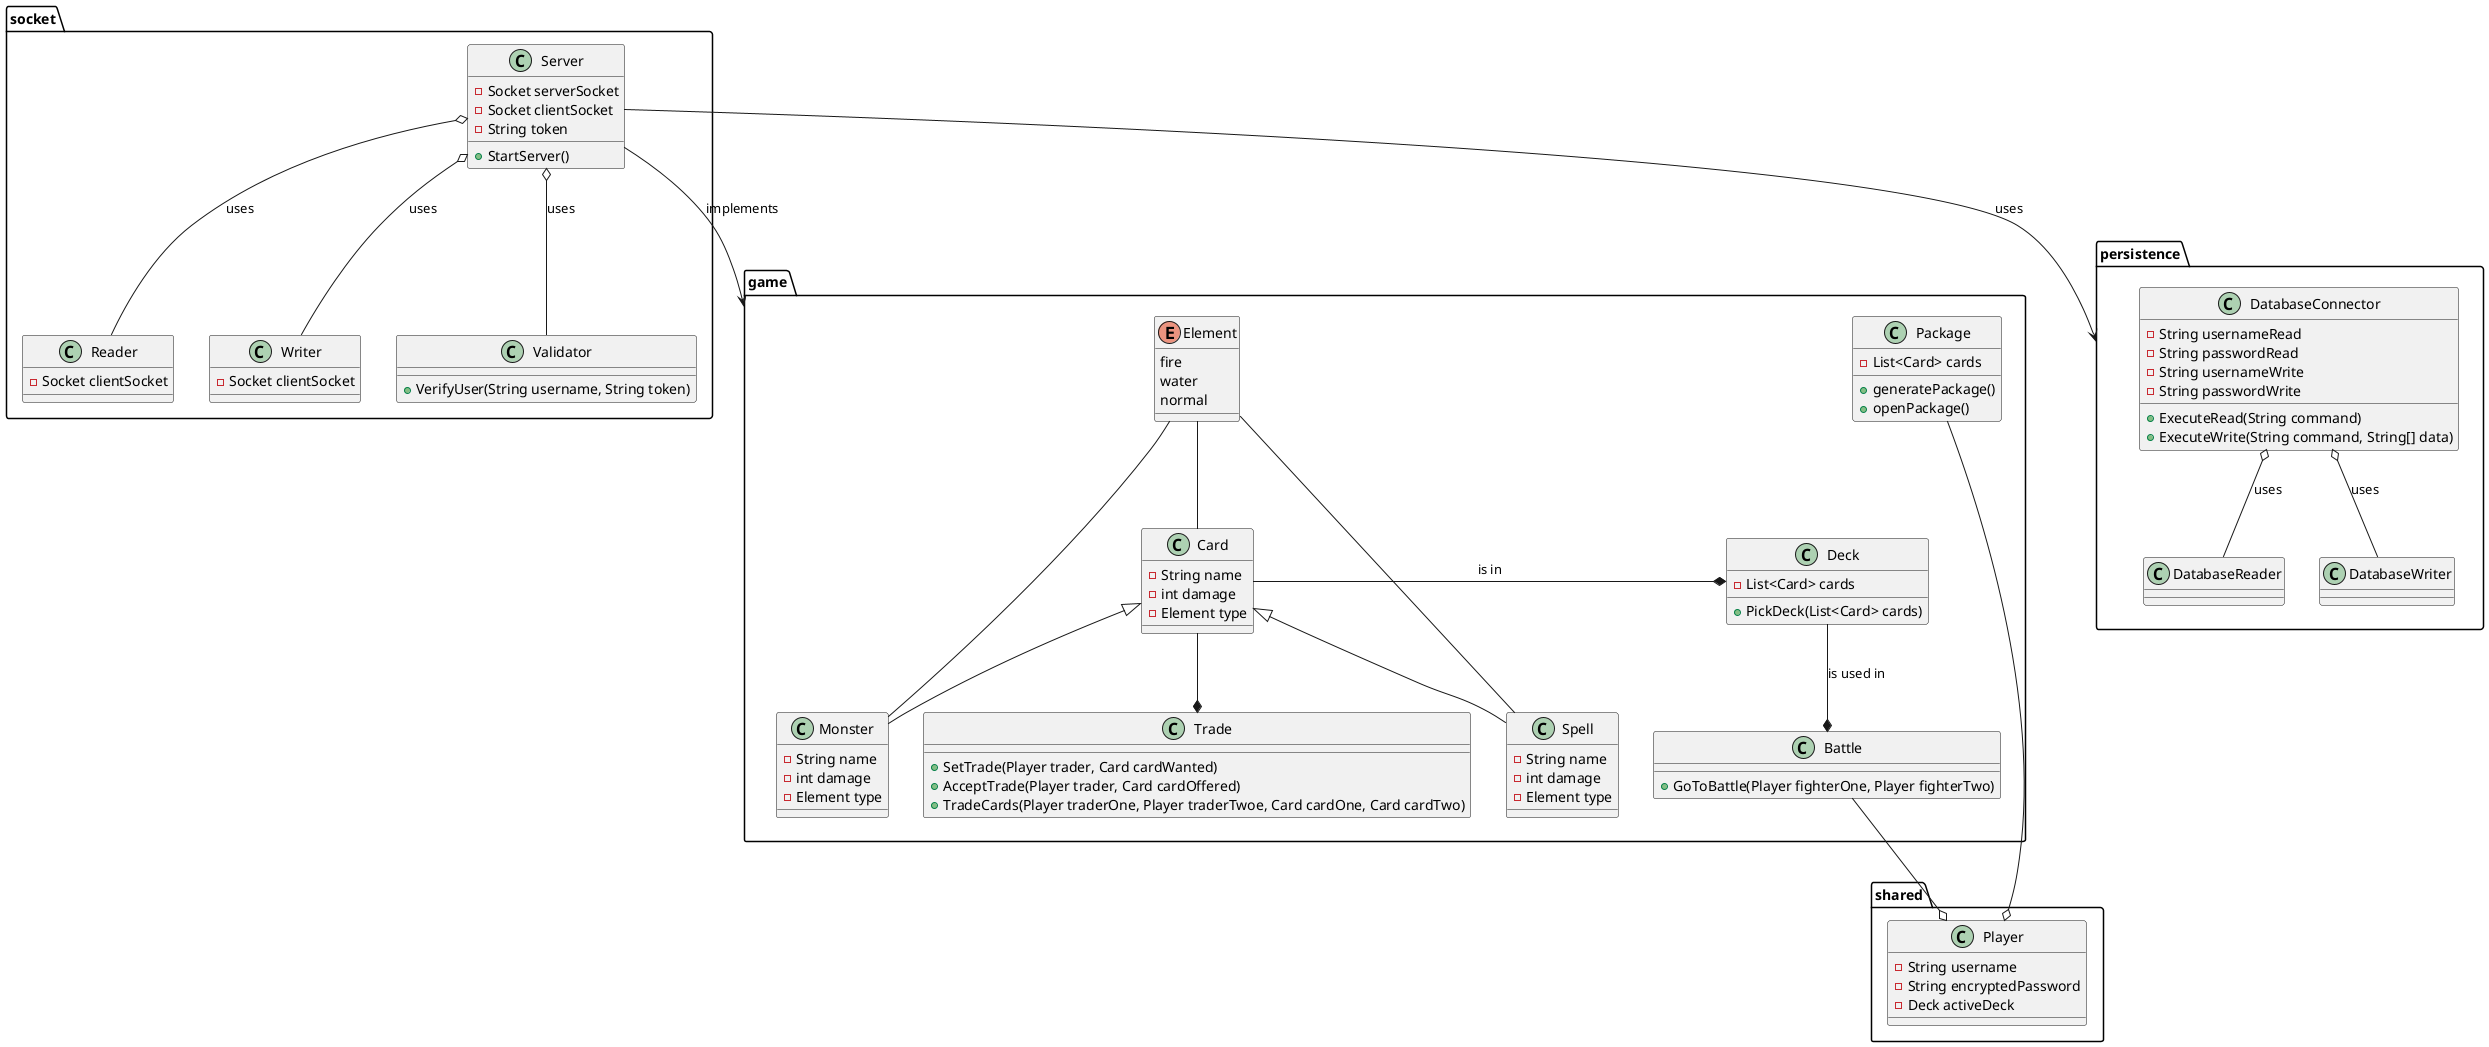

The diagram above was rendered by PlantUML. Its source (embedded in the PNG):
@startuml
' Defining all classes
enum game.Element{
    fire
    water
    normal
}

class game.Monster{
    - String name
    - int damage
    - Element type
}

class game.Spell{
    - String name
    - int damage
    - Element type
}

class game.Card{
    - String name
    - int damage
    - Element type
}

class game.Package{
    - List<Card> cards

    + generatePackage()
    + openPackage()
}

class game.Deck{
    - List<Card> cards

    + PickDeck(List<Card> cards)
}

class game.Battle{
    + GoToBattle(Player fighterOne, Player fighterTwo)
}

class game.Trade{
    + SetTrade(Player trader, Card cardWanted)
    + AcceptTrade(Player trader, Card cardOffered)
    + TradeCards(Player traderOne, Player traderTwoe, Card cardOne, Card cardTwo)
}


class shared.Player{
    - String username
    - String encryptedPassword
    - Deck activeDeck
}

class socket.Server{
    - Socket serverSocket
    - Socket clientSocket
    - String token

    + StartServer()
}

class socket.Reader{
    - Socket clientSocket
}

class socket.Writer{
    - Socket clientSocket
}

class socket.Validator{
    + VerifyUser(String username, String token)
}

class persistence.DatabaseConnector {
    - String usernameRead
    - String passwordRead
    - String usernameWrite
    - String passwordWrite

    + ExecuteRead(String command)
    + ExecuteWrite(String command, String[] data)
}

class persistence.DatabaseReader {

}

class persistence.DatabaseWriter {

}

' Define all Relations
Card <|-- Spell
Card <|-- Monster
Card --* Trade
Deck --* Battle : is used in
Card -left-* Deck : is in
Battle --o Player
Package --o Player

DatabaseConnector o-- DatabaseReader: uses
DatabaseConnector o-- DatabaseWriter: uses

Server o-- Reader : uses
Server o-- Writer : uses
Server o-- Validator : uses

Server --> game : implements
Server --> persistence : uses

Element -- Card
Element -- Monster
Element -- Spell

' Monster <-- Spell
' User <.. Spell
' Package <|-- Spell
' Deck <|.. Spell

@enduml